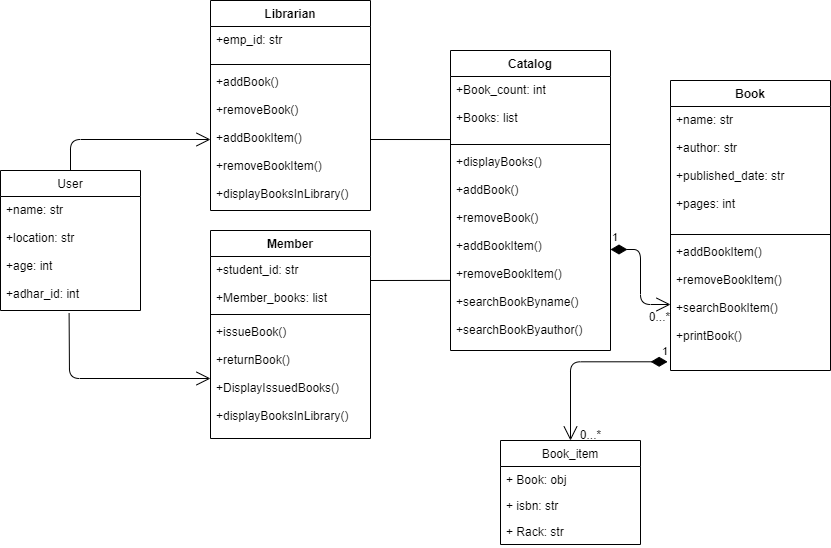

The diagram above was exported from draw.io. Its source (the exported page's mxGraphModel, read from the mxfile embedded in the PNG):
<mxGraphModel dx="2568" dy="463" grid="1" gridSize="10" guides="1" tooltips="1" connect="1" arrows="1" fold="1" page="1" pageScale="1" pageWidth="850" pageHeight="1100" math="0" shadow="0">
  <root>
    <mxCell id="0" />
    <mxCell id="1" parent="0" />
    <mxCell id="nLq7ynHr8IGvMuFE16rC-5" value="Book" style="swimlane;fontStyle=1;align=center;verticalAlign=top;childLayout=stackLayout;horizontal=1;startSize=26;horizontalStack=0;resizeParent=1;resizeParentMax=0;resizeLast=0;collapsible=1;marginBottom=0;" parent="1" vertex="1">
      <mxGeometry x="-660" y="310" width="160" height="290" as="geometry" />
    </mxCell>
    <mxCell id="nLq7ynHr8IGvMuFE16rC-6" value="+name: str&#10;&#10;+author: str&#10;&#10;+published_date: str&#10;&#10;+pages: int" style="text;strokeColor=none;fillColor=none;align=left;verticalAlign=top;spacingLeft=4;spacingRight=4;overflow=hidden;rotatable=0;points=[[0,0.5],[1,0.5]];portConstraint=eastwest;" parent="nLq7ynHr8IGvMuFE16rC-5" vertex="1">
      <mxGeometry y="26" width="160" height="124" as="geometry" />
    </mxCell>
    <mxCell id="nLq7ynHr8IGvMuFE16rC-7" value="" style="line;strokeWidth=1;fillColor=none;align=left;verticalAlign=middle;spacingTop=-1;spacingLeft=3;spacingRight=3;rotatable=0;labelPosition=right;points=[];portConstraint=eastwest;" parent="nLq7ynHr8IGvMuFE16rC-5" vertex="1">
      <mxGeometry y="150" width="160" height="8" as="geometry" />
    </mxCell>
    <mxCell id="nLq7ynHr8IGvMuFE16rC-8" value="+addBookItem()&#10;&#10;+removeBookItem()&#10;&#10;+searchBookItem()&#10;&#10;+printBook()&#10;&#10;" style="text;strokeColor=none;fillColor=none;align=left;verticalAlign=top;spacingLeft=4;spacingRight=4;overflow=hidden;rotatable=0;points=[[0,0.5],[1,0.5]];portConstraint=eastwest;" parent="nLq7ynHr8IGvMuFE16rC-5" vertex="1">
      <mxGeometry y="158" width="160" height="132" as="geometry" />
    </mxCell>
    <mxCell id="SXF-fEJK7Axqb4fLIprj-1" value="Book_item" style="swimlane;fontStyle=0;childLayout=stackLayout;horizontal=1;startSize=26;fillColor=none;horizontalStack=0;resizeParent=1;resizeParentMax=0;resizeLast=0;collapsible=1;marginBottom=0;" parent="1" vertex="1">
      <mxGeometry x="-830" y="670" width="140" height="104" as="geometry" />
    </mxCell>
    <mxCell id="SXF-fEJK7Axqb4fLIprj-2" value="+ Book: obj" style="text;strokeColor=none;fillColor=none;align=left;verticalAlign=top;spacingLeft=4;spacingRight=4;overflow=hidden;rotatable=0;points=[[0,0.5],[1,0.5]];portConstraint=eastwest;" parent="SXF-fEJK7Axqb4fLIprj-1" vertex="1">
      <mxGeometry y="26" width="140" height="26" as="geometry" />
    </mxCell>
    <mxCell id="SXF-fEJK7Axqb4fLIprj-3" value="+ isbn: str" style="text;strokeColor=none;fillColor=none;align=left;verticalAlign=top;spacingLeft=4;spacingRight=4;overflow=hidden;rotatable=0;points=[[0,0.5],[1,0.5]];portConstraint=eastwest;" parent="SXF-fEJK7Axqb4fLIprj-1" vertex="1">
      <mxGeometry y="52" width="140" height="26" as="geometry" />
    </mxCell>
    <mxCell id="SXF-fEJK7Axqb4fLIprj-4" value="+ Rack: str" style="text;strokeColor=none;fillColor=none;align=left;verticalAlign=top;spacingLeft=4;spacingRight=4;overflow=hidden;rotatable=0;points=[[0,0.5],[1,0.5]];portConstraint=eastwest;" parent="SXF-fEJK7Axqb4fLIprj-1" vertex="1">
      <mxGeometry y="78" width="140" height="26" as="geometry" />
    </mxCell>
    <mxCell id="SXF-fEJK7Axqb4fLIprj-5" value="User" style="swimlane;fontStyle=0;childLayout=stackLayout;horizontal=1;startSize=26;fillColor=none;horizontalStack=0;resizeParent=1;resizeParentMax=0;resizeLast=0;collapsible=1;marginBottom=0;" parent="1" vertex="1">
      <mxGeometry x="-1330" y="400" width="140" height="140" as="geometry" />
    </mxCell>
    <mxCell id="SXF-fEJK7Axqb4fLIprj-6" value="+name: str&#10;&#10;+location: str&#10;&#10;+age: int&#10;&#10;+adhar_id: int" style="text;strokeColor=none;fillColor=none;align=left;verticalAlign=top;spacingLeft=4;spacingRight=4;overflow=hidden;rotatable=0;points=[[0,0.5],[1,0.5]];portConstraint=eastwest;" parent="SXF-fEJK7Axqb4fLIprj-5" vertex="1">
      <mxGeometry y="26" width="140" height="114" as="geometry" />
    </mxCell>
    <mxCell id="IH5ybKCYg9_l0Of6mXvg-24" value="Catalog" style="swimlane;fontStyle=1;align=center;verticalAlign=top;childLayout=stackLayout;horizontal=1;startSize=26;horizontalStack=0;resizeParent=1;resizeParentMax=0;resizeLast=0;collapsible=1;marginBottom=0;" parent="1" vertex="1">
      <mxGeometry x="-880" y="280" width="160" height="300" as="geometry" />
    </mxCell>
    <mxCell id="IH5ybKCYg9_l0Of6mXvg-25" value="+Book_count: int&#10;&#10;+Books: list" style="text;strokeColor=none;fillColor=none;align=left;verticalAlign=top;spacingLeft=4;spacingRight=4;overflow=hidden;rotatable=0;points=[[0,0.5],[1,0.5]];portConstraint=eastwest;" parent="IH5ybKCYg9_l0Of6mXvg-24" vertex="1">
      <mxGeometry y="26" width="160" height="64" as="geometry" />
    </mxCell>
    <mxCell id="IH5ybKCYg9_l0Of6mXvg-26" value="" style="line;strokeWidth=1;fillColor=none;align=left;verticalAlign=middle;spacingTop=-1;spacingLeft=3;spacingRight=3;rotatable=0;labelPosition=right;points=[];portConstraint=eastwest;" parent="IH5ybKCYg9_l0Of6mXvg-24" vertex="1">
      <mxGeometry y="90" width="160" height="8" as="geometry" />
    </mxCell>
    <mxCell id="IH5ybKCYg9_l0Of6mXvg-27" value="+displayBooks()&#10;&#10;+addBook()&#10;&#10;+removeBook()&#10;&#10;+addBookItem()&#10;&#10;+removeBookItem()&#10;&#10;+searchBookByname()&#10;&#10;+searchBookByauthor()&#10;&#10;" style="text;strokeColor=none;fillColor=none;align=left;verticalAlign=top;spacingLeft=4;spacingRight=4;overflow=hidden;rotatable=0;points=[[0,0.5],[1,0.5]];portConstraint=eastwest;" parent="IH5ybKCYg9_l0Of6mXvg-24" vertex="1">
      <mxGeometry y="98" width="160" height="202" as="geometry" />
    </mxCell>
    <mxCell id="IH5ybKCYg9_l0Of6mXvg-32" value="Librarian" style="swimlane;fontStyle=1;align=center;verticalAlign=top;childLayout=stackLayout;horizontal=1;startSize=26;horizontalStack=0;resizeParent=1;resizeParentMax=0;resizeLast=0;collapsible=1;marginBottom=0;" parent="1" vertex="1">
      <mxGeometry x="-1120" y="230" width="160" height="210" as="geometry" />
    </mxCell>
    <mxCell id="IH5ybKCYg9_l0Of6mXvg-33" value="+emp_id: str" style="text;strokeColor=none;fillColor=none;align=left;verticalAlign=top;spacingLeft=4;spacingRight=4;overflow=hidden;rotatable=0;points=[[0,0.5],[1,0.5]];portConstraint=eastwest;" parent="IH5ybKCYg9_l0Of6mXvg-32" vertex="1">
      <mxGeometry y="26" width="160" height="34" as="geometry" />
    </mxCell>
    <mxCell id="IH5ybKCYg9_l0Of6mXvg-34" value="" style="line;strokeWidth=1;fillColor=none;align=left;verticalAlign=middle;spacingTop=-1;spacingLeft=3;spacingRight=3;rotatable=0;labelPosition=right;points=[];portConstraint=eastwest;" parent="IH5ybKCYg9_l0Of6mXvg-32" vertex="1">
      <mxGeometry y="60" width="160" height="8" as="geometry" />
    </mxCell>
    <mxCell id="IH5ybKCYg9_l0Of6mXvg-35" value="+addBook()&#10;&#10;+removeBook()&#10;&#10;+addBookItem()&#10;&#10;+removeBookItem()&#10;&#10;+displayBooksInLibrary()&#10;&#10;" style="text;strokeColor=none;fillColor=none;align=left;verticalAlign=top;spacingLeft=4;spacingRight=4;overflow=hidden;rotatable=0;points=[[0,0.5],[1,0.5]];portConstraint=eastwest;" parent="IH5ybKCYg9_l0Of6mXvg-32" vertex="1">
      <mxGeometry y="68" width="160" height="142" as="geometry" />
    </mxCell>
    <mxCell id="IH5ybKCYg9_l0Of6mXvg-36" value="Member" style="swimlane;fontStyle=1;align=center;verticalAlign=top;childLayout=stackLayout;horizontal=1;startSize=26;horizontalStack=0;resizeParent=1;resizeParentMax=0;resizeLast=0;collapsible=1;marginBottom=0;" parent="1" vertex="1">
      <mxGeometry x="-1120" y="460" width="160" height="208" as="geometry" />
    </mxCell>
    <mxCell id="IH5ybKCYg9_l0Of6mXvg-37" value="+student_id: str&#10;&#10;+Member_books: list" style="text;strokeColor=none;fillColor=none;align=left;verticalAlign=top;spacingLeft=4;spacingRight=4;overflow=hidden;rotatable=0;points=[[0,0.5],[1,0.5]];portConstraint=eastwest;" parent="IH5ybKCYg9_l0Of6mXvg-36" vertex="1">
      <mxGeometry y="26" width="160" height="54" as="geometry" />
    </mxCell>
    <mxCell id="IH5ybKCYg9_l0Of6mXvg-38" value="" style="line;strokeWidth=1;fillColor=none;align=left;verticalAlign=middle;spacingTop=-1;spacingLeft=3;spacingRight=3;rotatable=0;labelPosition=right;points=[];portConstraint=eastwest;" parent="IH5ybKCYg9_l0Of6mXvg-36" vertex="1">
      <mxGeometry y="80" width="160" height="8" as="geometry" />
    </mxCell>
    <mxCell id="IH5ybKCYg9_l0Of6mXvg-39" value="+issueBook()&#10;&#10;+returnBook()&#10;&#10;+DisplayIssuedBooks()&#10;&#10;+displayBooksInLibrary()&#10;&#10;" style="text;strokeColor=none;fillColor=none;align=left;verticalAlign=top;spacingLeft=4;spacingRight=4;overflow=hidden;rotatable=0;points=[[0,0.5],[1,0.5]];portConstraint=eastwest;" parent="IH5ybKCYg9_l0Of6mXvg-36" vertex="1">
      <mxGeometry y="88" width="160" height="120" as="geometry" />
    </mxCell>
    <mxCell id="IH5ybKCYg9_l0Of6mXvg-45" value="" style="endArrow=open;endFill=1;endSize=12;html=1;exitX=0.49;exitY=1.024;exitDx=0;exitDy=0;exitPerimeter=0;entryX=0;entryY=0.5;entryDx=0;entryDy=0;" parent="1" source="SXF-fEJK7Axqb4fLIprj-6" target="IH5ybKCYg9_l0Of6mXvg-39" edge="1">
      <mxGeometry width="160" relative="1" as="geometry">
        <mxPoint x="-800" y="500" as="sourcePoint" />
        <mxPoint x="-640" y="500" as="targetPoint" />
        <Array as="points">
          <mxPoint x="-1261" y="608" />
        </Array>
      </mxGeometry>
    </mxCell>
    <mxCell id="IH5ybKCYg9_l0Of6mXvg-46" value="" style="endArrow=open;endFill=1;endSize=12;html=1;exitX=0.5;exitY=0;exitDx=0;exitDy=0;entryX=0;entryY=0.5;entryDx=0;entryDy=0;" parent="1" source="SXF-fEJK7Axqb4fLIprj-5" target="IH5ybKCYg9_l0Of6mXvg-35" edge="1">
      <mxGeometry width="160" relative="1" as="geometry">
        <mxPoint x="-800" y="500" as="sourcePoint" />
        <mxPoint x="-640" y="500" as="targetPoint" />
        <Array as="points">
          <mxPoint x="-1260" y="369" />
        </Array>
      </mxGeometry>
    </mxCell>
    <mxCell id="IH5ybKCYg9_l0Of6mXvg-44" value="1" style="endArrow=open;html=1;endSize=12;startArrow=diamondThin;startSize=14;startFill=1;edgeStyle=orthogonalEdgeStyle;align=left;verticalAlign=bottom;exitX=-0.018;exitY=0.934;exitDx=0;exitDy=0;entryX=0.5;entryY=0;entryDx=0;entryDy=0;exitPerimeter=0;" parent="1" source="nLq7ynHr8IGvMuFE16rC-8" target="SXF-fEJK7Axqb4fLIprj-1" edge="1">
      <mxGeometry x="-0.919" y="-1" relative="1" as="geometry">
        <mxPoint x="-584" y="590" as="sourcePoint" />
        <mxPoint x="-800" y="500" as="targetPoint" />
        <mxPoint as="offset" />
      </mxGeometry>
    </mxCell>
    <mxCell id="IH5ybKCYg9_l0Of6mXvg-48" value="1" style="endArrow=open;html=1;endSize=12;startArrow=diamondThin;startSize=14;startFill=1;edgeStyle=orthogonalEdgeStyle;align=left;verticalAlign=bottom;exitX=1;exitY=0.5;exitDx=0;exitDy=0;entryX=0;entryY=0.5;entryDx=0;entryDy=0;" parent="1" source="IH5ybKCYg9_l0Of6mXvg-27" target="nLq7ynHr8IGvMuFE16rC-8" edge="1">
      <mxGeometry x="-1" y="3" relative="1" as="geometry">
        <mxPoint x="-730" y="500" as="sourcePoint" />
        <mxPoint x="-570" y="500" as="targetPoint" />
      </mxGeometry>
    </mxCell>
    <mxCell id="dczOSqDoGv0zHRrS-bF5-2" value="0...*" style="text;html=1;strokeColor=none;fillColor=none;align=center;verticalAlign=middle;whiteSpace=wrap;rounded=0;" parent="1" vertex="1">
      <mxGeometry x="-750" y="658" width="21" height="12" as="geometry" />
    </mxCell>
    <mxCell id="dczOSqDoGv0zHRrS-bF5-4" value="0...*" style="text;html=1;strokeColor=none;fillColor=none;align=center;verticalAlign=middle;whiteSpace=wrap;rounded=0;" parent="1" vertex="1">
      <mxGeometry x="-681" y="540" width="21" height="12" as="geometry" />
    </mxCell>
    <mxCell id="dczOSqDoGv0zHRrS-bF5-9" value="" style="endArrow=none;html=1;entryX=0.002;entryY=0.653;entryDx=0;entryDy=0;entryPerimeter=0;" parent="1" target="IH5ybKCYg9_l0Of6mXvg-27" edge="1">
      <mxGeometry width="50" height="50" relative="1" as="geometry">
        <mxPoint x="-960" y="510" as="sourcePoint" />
        <mxPoint x="-920" y="460" as="targetPoint" />
      </mxGeometry>
    </mxCell>
    <mxCell id="dczOSqDoGv0zHRrS-bF5-10" value="" style="endArrow=none;html=1;entryX=0.001;entryY=0.985;entryDx=0;entryDy=0;exitX=1;exitY=0.5;exitDx=0;exitDy=0;entryPerimeter=0;" parent="1" source="IH5ybKCYg9_l0Of6mXvg-35" target="IH5ybKCYg9_l0Of6mXvg-25" edge="1">
      <mxGeometry width="50" height="50" relative="1" as="geometry">
        <mxPoint x="-940" y="510" as="sourcePoint" />
        <mxPoint x="-890" y="460" as="targetPoint" />
      </mxGeometry>
    </mxCell>
  </root>
</mxGraphModel>